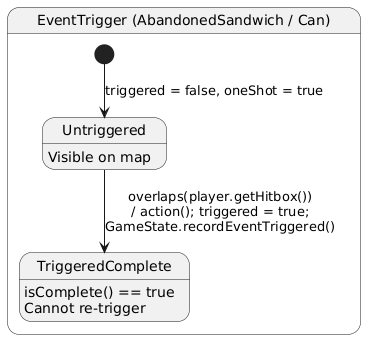

The diagram above was rendered by PlantUML. Its source (embedded in the PNG):
@startuml
hide empty description

state "EventTrigger (AbandonedSandwich / Can)" as EventTrigger {
    [*] --> Untriggered : triggered = false, oneShot = true
    Untriggered : Visible on map

    Untriggered --> TriggeredComplete : overlaps(player.getHitbox())\n/ action(); triggered = true;\nGameState.recordEventTriggered()
    TriggeredComplete : isComplete() == true\nCannot re-trigger
}
@enduml